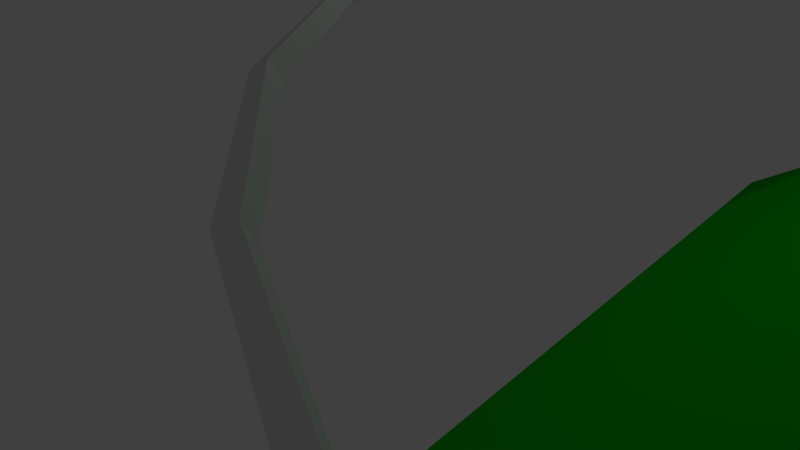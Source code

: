 # Source: rollercoaster2.blend  (saved by Blender 2.76.0; exported with 4.5.12 LTS)
import bpy
from mathutils import Matrix  # noqa: F401  (used for matrix-valued properties, if any)

bpy.ops.wm.read_factory_settings(use_empty=True)
scene = bpy.context.scene
scene.name = 'Scene'

# ---- collections
col_collection_1 = bpy.data.collections.new('Collection 1'); scene.collection.children.link(col_collection_1)
col_new = bpy.data.collections.new('new')  # instanced only; not linked into the scene

# ---- materials (node trees are filled in below, after node groups)
mat_boden = bpy.data.materials.new('Boden')
mat_boden.alpha_threshold = 0.0
mat_boden.use_transparent_shadow = False
mat_boden.diffuse_color = (0.004443, 0.477, 0.003188, 1.0)
mat_boden.roughness = 0.5

# ---- material node trees

# ---- world
world_world = bpy.data.worlds.new('World'); scene.world = world_world
world_world.color = (0.05088, 0.05088, 0.05088)
world_world.use_sun_shadow = False
world_world.sun_shadow_jitter_overblur = 0.0
world_world.cycles.sampling_method = 'MANUAL'
world_world.cycles.sample_map_resolution = 256

# ---- cameras
cam_camera = bpy.data.cameras.new('Camera')
cam_camera.clip_end = 100.0
cam_camera.lens = 35.0
cam_camera.sensor_width = 32.0
cam_camera.sensor_height = 18.0
cam_camera.ortho_scale = 7.314
cam_camera.dof.focus_distance = 0.0
cam_camera.dof.aperture_fstop = 128.0

# ---- lights
light_lamp = bpy.data.lights.new('Lamp', 'POINT')
light_lamp.transmission_factor = 0.0
light_lamp.cutoff_distance = 30.0
light_lamp.energy = 100.0
light_lamp.shadow_buffer_clip_start = 1.001
light_lamp.shadow_soft_size = 0.1
light_lamp.shadow_maximum_resolution = 0.006
light_lamp.use_absolute_resolution = True
light_lamp.cycles.use_multiple_importance_sampling = False

# ---- meshes
me_cube_002 = bpy.data.meshes.new('Cube.002')
me_cube_002.from_pydata([(-1.411, -0.2397, 7.718), (-1.38, 1.655, 7.726), (-1.391, -0.2551, 5.812), (-1.36, 1.64, 5.819), (1.059, -1.615, 8.608), (1.055, 0.2982, 8.607), (1.056, -1.616, 6.694), (1.052, 0.297, 6.694), (3.445, 2.265, 7.33), (3.46, 0.3601, 5.413), (3.484, 0.3806, 7.316), (3.421, 2.245, 5.427), (5.429, 6.659, 3.151), (5.535, 4.89, 4.992), (5.46, 6.696, 5.045), (5.503, 4.852, 3.097), (7.161, 11.27, 2.963), (7.047, 12.92, 3.066), (7.134, 11.26, 1.063), (7.019, 12.9, 1.166), (8.243, 18.3, 2.218), (8.081, 19.63, 2.35), (8.233, 18.41, 0.3095), (8.071, 19.73, 0.4415), (8.741, 24.02, 2.877), (8.756, 24.43, 1.013), (8.55, 25.22, 1.071), (8.536, 24.81, 2.935), (9.021, 29.01, 4.779), (9.044, 29.83, 3.059), (8.819, 30.02, 2.941), (8.797, 29.2, 4.662), (9.775, 36.92, 9.545), (9.76, 37.99, 7.962), (9.555, 36.47, 9.394), (9.54, 37.54, 7.811), (10.04, 48.96, 17.56), (9.856, 47.91, 17.33), (9.8, 48.97, 15.81), (9.987, 50.02, 16.04), (9.485, 63.03, 28.16), (9.344, 61.56, 27.89), (9.403, 63.88, 26.59), (9.262, 62.41, 26.32), (8.049, 75.12, 38.89), (8.055, 77.39, 37.42), (7.962, 75.66, 37.21), (8.142, 76.85, 39.1), (6.116, 89.3, 48.51), (5.992, 87.64, 46.65), (6.066, 87.44, 48.45), (6.042, 89.5, 46.71), (3.481, 97.91, 54.81), (3.456, 99.68, 52.77), (3.498, 99.81, 54.65), (3.439, 97.78, 52.94), (0.4384, 100.1, 56.82), (0.4439, 99.72, 54.94), (0.4454, 97.85, 55.32), (0.44, 98.22, 57.19), (-2.512, 97.7, 51.89), (-2.563, 97.76, 53.76), (-2.54, 95.86, 53.86), (-2.49, 95.8, 52.0), (-5.06, 86.78, 46.71), (-4.981, 87.06, 44.94), (-5.001, 84.94, 46.61), (-4.923, 85.21, 44.84), (-6.939, 73.95, 36.8), (-6.836, 72.27, 36.57), (-6.851, 74.57, 35.15), (-6.748, 72.88, 34.92), (-7.957, 58.53, 25.51), (-7.88, 59.44, 23.95), (-8.109, 59.93, 25.77), (-8.031, 60.83, 24.22), (-8.423, 47.15, 14.1), (-8.227, 46.22, 13.88), (-8.47, 46.07, 15.63), (-8.274, 45.15, 15.41), (-8.064, 35.88, 6.696), (-8.07, 34.85, 8.306), (-7.847, 34.54, 8.168), (-7.841, 35.58, 6.558), (-7.338, 27.8, 4.075), (-7.115, 28.12, 3.972), (-7.364, 28.53, 2.322), (-7.141, 28.85, 2.219), (-7.141, 22.95, 2.545), (-6.943, 23.87, 2.633), (-7.15, 23.28, 0.6621), (-6.952, 24.2, 0.7499), (-6.512, 16.82, 2.221), (-6.361, 18.24, 2.351), (-6.346, 18.3, 0.4429), (-6.497, 16.88, 0.3121), (-5.258, 9.759, 1.439), (-5.153, 11.45, 1.531), (-5.287, 9.786, 3.336), (-5.182, 11.48, 3.429), (-3.556, 3.775, 5.514), (-3.489, 5.603, 5.558), (-3.525, 3.741, 3.618), (-3.459, 5.569, 3.662)], [], [(7, 5, 4, 6), (5, 1, 0, 4), (0, 2, 6, 4), (17, 14, 13, 16), (23, 26, 25, 22), (37, 38, 35, 34), (43, 41, 40, 42), (69, 71, 70, 68), (72, 73, 71, 69), (85, 82, 81, 84), (3, 7, 6, 2), (101, 99, 98, 100), (0, 100, 102, 2), (2, 102, 103, 3), (3, 103, 101, 1), (1, 101, 100, 0), (5, 7, 3, 1), (7, 11, 9, 6), (11, 8, 10, 9), (8, 5, 4, 10), (4, 6, 9, 10), (8, 11, 7, 5), (11, 12, 15, 9), (12, 14, 13, 15), (14, 8, 10, 13), (10, 9, 15, 13), (14, 12, 11, 8), (12, 19, 18, 15), (19, 17, 16, 18), (13, 15, 18, 16), (17, 19, 12, 14), (19, 23, 22, 18), (23, 21, 20, 22), (21, 17, 16, 20), (16, 18, 22, 20), (21, 23, 19, 17), (26, 27, 24, 25), (27, 21, 20, 24), (20, 22, 25, 24), (27, 26, 23, 21), (26, 30, 29, 25), (30, 31, 28, 29), (31, 27, 24, 28), (24, 25, 29, 28), (31, 30, 26, 27), (30, 35, 33, 29), (35, 34, 32, 33), (34, 31, 28, 32), (28, 29, 33, 32), (34, 35, 30, 31), (35, 38, 39, 33), (38, 37, 36, 39), (37, 34, 32, 36), (32, 33, 39, 36), (38, 43, 42, 39), (41, 37, 36, 40), (36, 39, 42, 40), (41, 43, 38, 37), (43, 46, 45, 42), (46, 44, 47, 45), (44, 41, 40, 47), (40, 42, 45, 47), (44, 46, 43, 41), (46, 49, 51, 45), (49, 50, 48, 51), (50, 44, 47, 48), (47, 45, 51, 48), (50, 49, 46, 44), (49, 55, 53, 51), (55, 52, 54, 53), (52, 50, 48, 54), (48, 51, 53, 54), (52, 55, 49, 50), (55, 58, 57, 53), (58, 59, 56, 57), (59, 52, 54, 56), (54, 53, 57, 56), (59, 58, 55, 52), (58, 63, 60, 57), (63, 62, 61, 60), (62, 59, 56, 61), (56, 57, 60, 61), (62, 63, 58, 59), (63, 67, 65, 60), (67, 66, 64, 65), (66, 62, 61, 64), (61, 60, 65, 64), (66, 67, 63, 62), (67, 71, 70, 65), (69, 66, 64, 68), (64, 65, 70, 68), (69, 71, 67, 66), (71, 73, 75, 70), (73, 72, 74, 75), (72, 69, 68, 74), (68, 70, 75, 74), (73, 77, 76, 75), (77, 79, 78, 76), (79, 72, 74, 78), (74, 75, 76, 78), (79, 77, 73, 72), (77, 83, 80, 76), (83, 82, 81, 80), (82, 79, 78, 81), (78, 76, 80, 81), (82, 83, 77, 79), (83, 87, 86, 80), (87, 85, 84, 86), (81, 80, 86, 84), (85, 87, 83, 82), (87, 91, 90, 86), (91, 89, 88, 90), (89, 85, 84, 88), (84, 86, 90, 88), (89, 91, 87, 85), (91, 94, 95, 90), (94, 93, 92, 95), (93, 89, 88, 92), (88, 90, 95, 92), (93, 94, 91, 89), (94, 97, 96, 95), (97, 99, 98, 96), (99, 93, 92, 98), (92, 95, 96, 98), (99, 97, 94, 93), (97, 103, 102, 96), (98, 96, 102, 100), (101, 103, 97, 99)])
me_cube_002.use_remesh_preserve_volume = False
me_cube_002.use_remesh_preserve_attributes = False
me_cube_002.use_mirror_vertex_groups = False
me_cube_002.update()
me_plane = bpy.data.meshes.new('Plane')
me_plane.from_pydata([(-1.0, -1.0, 0.0), (1.0, -1.0, 0.0), (-1.0, 1.0, 0.0), (1.0, 1.0, 0.0)], [], [(0, 1, 3, 2)])
me_plane.materials.append(mat_boden)
me_plane.use_remesh_preserve_volume = False
me_plane.use_remesh_preserve_attributes = False
me_plane.use_mirror_vertex_groups = False
me_plane.update()

# ---- curves / text
cu_beziercircle = bpy.data.curves.new('BezierCircle', 'CURVE')
cu_beziercircle.dimensions = '3D'
_sp = cu_beziercircle.splines.new('BEZIER'); _sp.bezier_points.add(3)
_sp.bezier_points.foreach_set('co', [-1.507, 0.0, 0.3229, 0.0, 1.0, 1.087, 1.515, 0.0, 0.3237, 0.0, -1.0, 0.1402])
_sp.bezier_points.foreach_set('handle_left', [-1.496, -0.5397, -0.2059, -0.7729, 0.9286, 1.081, 1.379, 0.6977, 0.7947, 0.7114, -1.0, 0.1015])
_sp.bezier_points.foreach_set('handle_right', [-1.516, 0.417, 0.7315, 0.7783, 1.072, 1.094, 1.629, -0.5829, -0.06973, -0.7124, -1.0, 0.179])
for _p, _l, _r in zip(_sp.bezier_points, ['ALIGNED', 'ALIGNED', 'ALIGNED', 'ALIGNED'], ['ALIGNED', 'ALIGNED', 'ALIGNED', 'ALIGNED']): _p.handle_left_type = _l; _p.handle_right_type = _r
_sp.bezier_points.foreach_set('tilt', [0.0, -1.112, 0.0, 0.0])
_sp.order_u = 0
_sp.order_v = 0
_sp.use_cyclic_u = True
cu_beziercircle.use_path = True
cu_beziercircle.use_path_clamp = True
cu_beziercircle.bevel_resolution = 0
cu_beziercircle.eval_time = 31.0
cu_beziercircle.fill_mode = 'HALF'

# ---- objects
ob_bezier = bpy.data.objects.new('Bezier', cu_beziercircle)
ob_train = bpy.data.objects.new('Train', None)
ob_camera = bpy.data.objects.new('Camera', cam_camera)
ob_traxx = bpy.data.objects.new('Traxx', me_cube_002)
ob_boden = bpy.data.objects.new('Boden', me_plane)
ob_lamp = bpy.data.objects.new('Lamp', light_lamp)

# ---- transforms, parenting, visibility, modifiers, constraints
ob_bezier.location = (0.0, 0.0, 0.0)
ob_bezier.scale = (4.693, 4.693, 4.693)
ob_bezier.lineart.crease_threshold = 0.0
ob_train.location = (0.05593, 0.05584, 0.0708)
ob_train.rotation_euler = (0.0, 0.0, 1.571)
ob_train.scale = (0.1769, 0.1769, 0.1769)
ob_train.empty_image_offset = (0.0, 0.0)
ob_train.show_instancer_for_render = False
ob_train.instance_type = 'COLLECTION'
ob_train.lineart.crease_threshold = 0.0
_c = ob_train.constraints.new('FOLLOW_PATH'); _c.name = 'Follow Path'
_c.target = ob_bezier
_c.forward_axis = 'TRACK_NEGATIVE_X'
_c.use_curve_follow = True
ob_camera.parent = ob_train
ob_camera.matrix_parent_inverse = Matrix(((0.01572, 5.652, 0.01724, 25.03), (-5.648, 0.01506, 0.2131, 1.414), (0.2131, -0.01782, 5.648, -5.678), (0.0, 0.0, 0.0, 1.0)))
ob_camera.location = (3.151, -4.778, 2.684)
ob_camera.rotation_euler = (1.036, 0.009072, 1.349)
ob_camera.lock_rotations_4d = False
ob_camera.empty_display_type = 'ARROWS'
ob_camera.color = (0.0, 0.0, 0.0, 0.0)
ob_camera.display_type = 'WIRE'
ob_camera.lineart.crease_threshold = 0.0
ob_traxx.location = (-0.6097, -4.444, -3.65e-05)
ob_traxx.scale = (0.783, 0.09255, 0.09255)
ob_traxx.lineart.crease_threshold = 0.0
ob_boden.location = (0.0, 0.0, 0.0)
ob_boden.scale = (7.37, 7.37, 7.37)
ob_boden.lineart.crease_threshold = 0.0
ob_lamp.location = (4.076, 1.005, 5.904)
ob_lamp.rotation_euler = (0.6503, 0.05522, 1.866)
ob_lamp.lock_rotations_4d = False
ob_lamp.empty_display_type = 'ARROWS'
ob_lamp.color = (0.0, 0.0, 0.0, 0.0)
ob_lamp.lineart.crease_threshold = 0.0
ob_train.instance_collection = col_new

# ---- collection membership
col_collection_1.objects.link(ob_bezier)
col_collection_1.objects.link(ob_train)
col_collection_1.objects.link(ob_camera)
col_collection_1.objects.link(ob_traxx)
col_collection_1.objects.link(ob_boden)
col_collection_1.objects.link(ob_lamp)

# ---- scene / render settings (as saved in the file)
scene.camera = ob_camera
scene.frame_start = 1; scene.frame_end = 250; scene.frame_set(32)
scene.render.engine = 'BLENDER_EEVEE_NEXT'
scene.render.resolution_percentage = 50
scene.render.dither_intensity = 0.0
scene.cycles.use_denoising = False
scene.cycles.samples = 10
scene.cycles.sampling_pattern = 'TABULATED_SOBOL'
scene.cycles.light_sampling_threshold = 0.0
scene.cycles.use_adaptive_sampling = False
scene.cycles.use_light_tree = False
scene.cycles.blur_glossy = 0.0
scene.cycles.pixel_filter_type = 'GAUSSIAN'
scene.cycles.sample_clamp_indirect = 0.0
scene.view_settings.view_transform = 'Standard'
bpy.context.view_layer.update()
